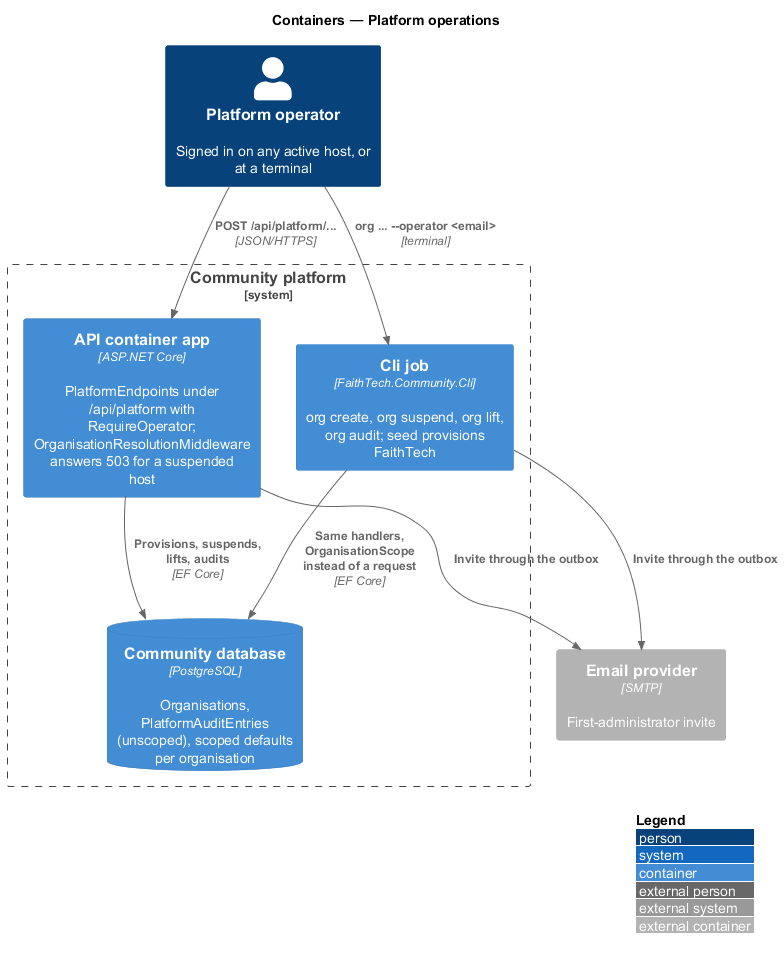

The diagram above was rendered by PlantUML. Its source (embedded in the PNG):
@startuml
!include <C4/C4_Container>
LAYOUT_WITH_LEGEND()
title Containers — Platform operations
Person(operator, "Platform operator", "Signed in on any active host, or at a terminal")
System_Boundary(platform, "Community platform") {
  Container(api, "API container app", "ASP.NET Core", "PlatformEndpoints under /api/platform with RequireOperator; OrganisationResolutionMiddleware answers 503 for a suspended host")
  Container(cli, "Cli job", "FaithTech.Community.Cli", "org create, org suspend, org lift, org audit; seed provisions FaithTech")
  ContainerDb(db, "Community database", "PostgreSQL", "Organisations, PlatformAuditEntries (unscoped), scoped defaults per organisation")
}
Container_Ext(mail, "Email provider", "SMTP", "First-administrator invite")
Rel(operator, api, "POST /api/platform/...", "JSON/HTTPS")
Rel(operator, cli, "org ... --operator <email>", "terminal")
Rel(api, db, "Provisions, suspends, lifts, audits", "EF Core")
Rel(cli, db, "Same handlers, OrganisationScope instead of a request", "EF Core")
Rel(api, mail, "Invite through the outbox")
Rel(cli, mail, "Invite through the outbox")
@enduml